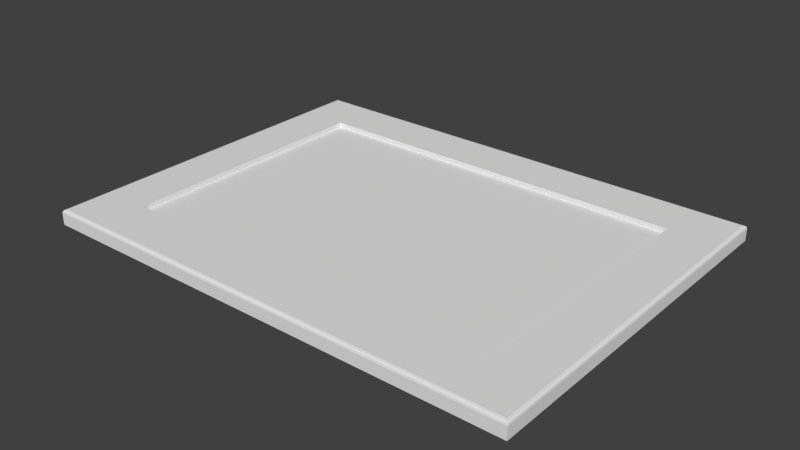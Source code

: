# Source: Framed_Door_Glass_Panel.blend  (saved by Blender 2.76.0; exported with 4.5.12 LTS)
import bpy
from mathutils import Matrix  # noqa: F401  (used for matrix-valued properties, if any)

bpy.ops.wm.read_factory_settings(use_empty=True)
scene = bpy.context.scene
scene.name = 'Scene'

# ---- collections
col_collection_1 = bpy.data.collections.new('Collection 1'); scene.collection.children.link(col_collection_1)

# ---- world
world_world = bpy.data.worlds.new('World'); scene.world = world_world
world_world.color = (0.05088, 0.05088, 0.05088)
world_world.use_sun_shadow = False
world_world.sun_shadow_jitter_overblur = 0.0
world_world.cycles.sampling_method = 'MANUAL'
world_world.cycles.sample_map_resolution = 256

# ---- meshes
me_base_point = bpy.data.meshes.new('Base Point')
me_base_point.from_pydata([(0.0, 0.0, 0.0)], [], [])
me_base_point.use_remesh_preserve_volume = False
me_base_point.use_remesh_preserve_attributes = False
me_base_point.use_mirror_vertex_groups = False
me_base_point.update()
me_cage = bpy.data.meshes.new('CAGE')
me_cage.from_pydata([(0.0, 0.0, 0.0), (0.0, 0.4572, 0.0), (0.6096, 0.4572, 0.0), (0.6096, 0.0, 0.0), (0.0, 0.0, 0.01905), (0.0, 0.4572, 0.01905), (0.6096, 0.4572, 0.01905), (0.6096, 0.0, 0.01905)], [], [(0, 1, 2, 3), (4, 7, 6, 5), (0, 4, 5, 1), (1, 5, 6, 2), (2, 6, 7, 3), (4, 0, 3, 7)])
me_cage.use_remesh_preserve_volume = False
me_cage.use_remesh_preserve_attributes = False
me_cage.use_mirror_vertex_groups = False
me_cage.update()
me_slab_door = bpy.data.meshes.new('Slab Door')
me_slab_door.from_pydata([(0.0, 0.0, 0.0), (0.0, 18.0, 0.0), (24.0, 18.0, 0.0), (24.0, 0.0, 0.0), (0.1633, 0.1633, 0.75), (0.0, 0.0, 0.5867), (0.08166, 0.08166, 0.7281), (0.02188, 0.02188, 0.6683), (0.0, 18.0, 0.5867), (0.1633, 17.84, 0.75), (0.02188, 17.98, 0.6683), (0.08166, 17.92, 0.7281), (23.84, 17.84, 0.75), (24.0, 18.0, 0.5867), (23.92, 17.92, 0.7281), (23.98, 17.98, 0.6683), (23.84, 0.1633, 0.75), (24.0, 0.0, 0.5867), (23.92, 0.08166, 0.7281), (23.98, 0.02188, 0.6683), (0.0, 15.5, 0.0), (24.0, 15.5, 0.0), (0.0, 15.5, 0.5867), (0.02188, 15.5, 0.6683), (0.08166, 15.5, 0.7281), (0.1633, 15.5, 0.75), (24.0, 15.5, 0.5867), (23.98, 15.5, 0.6683), (23.92, 15.5, 0.7281), (23.84, 15.5, 0.75), (2.5, 15.5, 0.0), (2.5, 15.5, 0.75), (21.5, 15.5, 0.0), (21.5, 15.5, 0.75), (24.0, 2.5, 0.0), (0.0, 2.5, 0.5867), (23.98, 2.5, 0.6683), (23.92, 2.5, 0.7281), (23.84, 2.5, 0.75), (2.5, 2.5, 0.0), (21.5, 2.5, 0.0), (0.0, 2.5, 0.0), (0.02188, 2.5, 0.6683), (0.08166, 2.5, 0.7281), (0.1633, 2.5, 0.75), (24.0, 2.5, 0.5867), (2.5, 2.5, 0.75), (21.5, 2.5, 0.75), (2.5, 15.5, 0.5), (21.5, 15.5, 0.5), (2.5, 2.5, 0.5), (21.5, 2.5, 0.5)], [], [(8, 13, 2, 1), (34, 45, 17, 3), (13, 8, 10, 15), (35, 5, 7, 42), (42, 7, 6, 43), (43, 6, 4, 44), (26, 13, 15, 27), (27, 15, 14, 28), (28, 14, 12, 29), (20, 22, 8, 1), (31, 33, 29, 12, 9, 25), (5, 17, 19, 7), (7, 19, 18, 6), (6, 18, 16, 4), (4, 16, 38, 47, 46, 44), (15, 10, 11, 14), (14, 11, 9, 12), (1, 2, 21, 32, 30, 20), (40, 32, 21, 34), (47, 38, 29, 33), (2, 13, 26, 21), (8, 22, 23, 10), (10, 23, 24, 11), (11, 24, 25, 9), (45, 26, 27, 36), (36, 27, 28, 37), (37, 28, 29, 38), (41, 35, 22, 20), (41, 20, 30, 39), (44, 46, 31, 25), (32, 40, 39, 30), (33, 31, 48, 49), (21, 26, 45, 34), (22, 35, 42, 23), (23, 42, 43, 24), (24, 43, 44, 25), (39, 40, 34, 3, 0, 41), (17, 45, 36, 19), (19, 36, 37, 18), (18, 37, 38, 16), (0, 5, 35, 41), (0, 3, 17, 5), (50, 51, 49, 48), (47, 33, 49, 51), (46, 47, 51, 50), (31, 46, 50, 48)])
me_slab_door.polygons.foreach_set('material_index', [0, 0, 0, 0, 0, 0, 0, 0, 0, 0, 0, 0, 0, 0, 0, 0, 0, 0, 0, 0, 0, 0, 0, 0, 0, 0, 0, 0, 0, 0, 1, 0, 0, 0, 0, 0, 0, 0, 0, 0, 0, 0, 1, 0, 0, 0])
_uv = me_slab_door.uv_layers.new(name='UVMap')
_uv.uv.foreach_set('vector', [0.8156, 0.02548, 0.0007781, 0.02548, 0.0007781, 0.005635, 0.8156, 0.005634, 0.3675, 0.253, 0.3829, 0.253, 0.3829, 0.3189, 0.3675, 0.3189, 0.9781, 0.0, 0.9781, 0.6319, 0.9759, 0.6313, 0.9759, 0.000576, 0.412, 0.3441, 0.412, 0.2783, 0.4142, 0.2788, 0.4142, 0.3441, 0.4142, 0.3441, 0.4142, 0.2788, 0.416, 0.2804, 0.416, 0.3441, 0.3423, 0.1295, 0.3423, 0.06582, 0.3444, 0.06797, 0.3444, 0.1295, 0.4081, 0.3634, 0.3423, 0.3634, 0.3428, 0.3612, 0.4081, 0.3612, 0.4081, 0.3612, 0.3428, 0.3612, 0.3444, 0.3594, 0.4081, 0.3594, 0.9699, 0.4366, 0.9699, 0.5002, 0.9677, 0.4981, 0.9677, 0.4366, 0.3423, 0.2936, 0.3576, 0.2936, 0.3576, 0.3594, 0.3423, 0.3594, 0.4059, 0.4366, 0.9062, 0.4366, 0.9677, 0.4366, 0.9677, 0.4981, 0.3444, 0.4981, 0.3444, 0.4366, 0.3423, 0.2744, 0.9742, 0.2744, 0.9736, 0.2766, 0.3428, 0.2766, 0.3428, 0.2766, 0.9736, 0.2766, 0.972, 0.2783, 0.3444, 0.2783, 0.3423, 0.06582, 0.9699, 0.06582, 0.9677, 0.06797, 0.3444, 0.06797, 0.3444, 0.06797, 0.9677, 0.06797, 0.9677, 0.1295, 0.9062, 0.1295, 0.4059, 0.1295, 0.3444, 0.1295, 0.9759, 0.000576, 0.9759, 0.6313, 0.9742, 0.6297, 0.9742, 0.00215, 0.9699, 0.5002, 0.3423, 0.5002, 0.3444, 0.4981, 0.9677, 0.4981, 0.8398, 0.7515, 0.2079, 0.7515, 0.2079, 0.6857, 0.2737, 0.6857, 0.774, 0.6857, 0.8398, 0.6857, 0.6845, 0.1953, 0.3423, 0.1953, 0.3423, 0.1295, 0.6845, 0.1295, 0.6845, 0.1953, 0.6845, 0.2568, 0.3423, 0.2568, 0.3423, 0.1953, 0.3982, 0.3189, 0.4136, 0.3189, 0.4136, 0.3847, 0.3982, 0.3847, 0.416, 0.3441, 0.416, 0.2783, 0.4182, 0.2783, 0.4182, 0.3435, 0.4182, 0.3435, 0.4182, 0.2783, 0.4199, 0.2783, 0.4199, 0.3419, 0.3423, 0.5002, 0.3423, 0.4366, 0.3444, 0.4366, 0.3444, 0.4981, 0.8127, 0.6657, 0.4704, 0.6657, 0.4704, 0.6635, 0.8127, 0.6635, 0.8127, 0.6635, 0.4704, 0.6635, 0.4704, 0.6617, 0.8127, 0.6617, 0.6845, 0.259, 0.3423, 0.259, 0.3423, 0.2568, 0.6845, 0.2568, 0.4897, 0.681, 0.4897, 0.6657, 0.832, 0.6657, 0.832, 0.681, 0.4278, 0.6385, 0.7701, 0.6385, 0.7701, 0.7043, 0.4278, 0.7043, 0.3423, 0.4344, 0.3423, 0.3729, 0.6845, 0.3729, 0.6845, 0.4344, 0.1569, 0.35, 0.1569, 0.00776, 0.4393, 0.00776, 0.4393, 0.35, 0.8425, 0.3729, 0.3423, 0.3729, 0.3423, 0.3663, 0.8425, 0.3663, 0.4704, 0.681, 0.4704, 0.6657, 0.8127, 0.6657, 0.8127, 0.681, 0.832, 0.6657, 0.4897, 0.6657, 0.4897, 0.6635, 0.832, 0.6635, 0.832, 0.6635, 0.4897, 0.6635, 0.4897, 0.6617, 0.832, 0.6617, 0.6845, 0.4366, 0.3423, 0.4366, 0.3423, 0.4344, 0.6845, 0.4344, 0.9083, 0.06582, 0.4081, 0.06582, 0.3423, 0.06582, 0.3423, 5.524e-08, 0.9742, 0.0, 0.9742, 0.06582, 0.4081, 0.3441, 0.4081, 0.2783, 0.4103, 0.2783, 0.4103, 0.3435, 0.4103, 0.3435, 0.4103, 0.2783, 0.412, 0.2783, 0.412, 0.3419, 0.9699, 0.06582, 0.9699, 0.1295, 0.9677, 0.1295, 0.9677, 0.06797, 0.3576, 0.2936, 0.373, 0.2936, 0.373, 0.3594, 0.3576, 0.3594, 0.3423, 0.259, 0.9742, 0.259, 0.9742, 0.2744, 0.3423, 0.2744, 0.187, 0.002684, 0.4921, 0.002684, 0.4921, 0.3409, 0.187, 0.3409, 0.5091, 0.6681, 0.8514, 0.6681, 0.8514, 0.6746, 0.5091, 0.6746, 0.5067, 0.1326, 0.006471, 0.1326, 0.006471, 0.1261, 0.5067, 0.1261, 0.5026, 0.6681, 0.8449, 0.6681, 0.8449, 0.6746, 0.5026, 0.6746])
me_slab_door.materials.append(None)
me_slab_door.materials.append(None)
me_slab_door.use_remesh_preserve_volume = False
me_slab_door.use_remesh_preserve_attributes = False
me_slab_door.use_mirror_vertex_groups = False
me_slab_door.update()

# ---- objects
ob_bpassembly_framed_door_glass_panel = bpy.data.objects.new('BPASSEMBLY.Framed Door Glass Panel', me_base_point)
ob_vpdimz_framed_door_glass_panel = bpy.data.objects.new('VPDIMZ.Framed Door Glass Panel', None)
ob_vpdimy_framed_door_glass_panel = bpy.data.objects.new('VPDIMY.Framed Door Glass Panel', None)
ob_empty_framed_door_glass_panel_vpdimy_2 = bpy.data.objects.new('EMPTY.Framed Door Glass Panel.VPDIMY 2', None)
ob_vpdimx_framed_door_glass_panel = bpy.data.objects.new('VPDIMX.Framed Door Glass Panel', None)
ob_cage_framed_door_glass_panel_cage = bpy.data.objects.new('CAGE.Framed Door Glass Panel.CAGE', me_cage)
ob_mesh_framed_door_glass_panel_door_mesh = bpy.data.objects.new('MESH.Framed Door Glass Panel.Door Mesh', me_slab_door)

# ---- transforms, parenting, visibility, modifiers, constraints
ob_bpassembly_framed_door_glass_panel.location = (0.0, 0.0, 0.0)
ob_bpassembly_framed_door_glass_panel.lineart.crease_threshold = 0.0
ob_vpdimz_framed_door_glass_panel.parent = ob_bpassembly_framed_door_glass_panel
ob_vpdimz_framed_door_glass_panel.location = (0.0, 0.0, 0.01905)
ob_vpdimz_framed_door_glass_panel.lock_location = (True, True, False)
ob_vpdimz_framed_door_glass_panel.empty_display_size = 0.0508
ob_vpdimz_framed_door_glass_panel.empty_image_offset = (0.0, 0.0)
ob_vpdimz_framed_door_glass_panel.lineart.crease_threshold = 0.0
ob_vpdimy_framed_door_glass_panel.parent = ob_bpassembly_framed_door_glass_panel
ob_vpdimy_framed_door_glass_panel.location = (0.0, 0.4572, 0.0)
ob_vpdimy_framed_door_glass_panel.lock_location = (True, False, True)
ob_vpdimy_framed_door_glass_panel.empty_display_size = 0.0508
ob_vpdimy_framed_door_glass_panel.empty_image_offset = (0.0, 0.0)
ob_vpdimy_framed_door_glass_panel.lineart.crease_threshold = 0.0
_c = ob_vpdimy_framed_door_glass_panel.constraints.new('LIMIT_LOCATION'); _c.name = 'Limit Location'
_c.owner_space = 'LOCAL'
_c.use_min_y = True
ob_empty_framed_door_glass_panel_vpdimy_2.parent = ob_bpassembly_framed_door_glass_panel
ob_empty_framed_door_glass_panel_vpdimy_2.location = (0.0, 0.0, 0.0)
ob_empty_framed_door_glass_panel_vpdimy_2.lock_location = (True, False, True)
ob_empty_framed_door_glass_panel_vpdimy_2.empty_display_size = 0.0254
ob_empty_framed_door_glass_panel_vpdimy_2.empty_image_offset = (0.0, 0.0)
ob_empty_framed_door_glass_panel_vpdimy_2.lineart.crease_threshold = 0.0
ob_vpdimx_framed_door_glass_panel.parent = ob_bpassembly_framed_door_glass_panel
ob_vpdimx_framed_door_glass_panel.location = (0.6096, 0.0, 0.0)
ob_vpdimx_framed_door_glass_panel.lock_location = (False, True, True)
ob_vpdimx_framed_door_glass_panel.empty_display_size = 0.0508
ob_vpdimx_framed_door_glass_panel.empty_image_offset = (0.0, 0.0)
ob_vpdimx_framed_door_glass_panel.lineart.crease_threshold = 0.0
ob_cage_framed_door_glass_panel_cage.parent = ob_bpassembly_framed_door_glass_panel
ob_cage_framed_door_glass_panel_cage.location = (0.0, 0.0, 0.0)
ob_cage_framed_door_glass_panel_cage.lock_location = (True, True, True)
ob_cage_framed_door_glass_panel_cage.lock_rotation = (True, True, True)
ob_cage_framed_door_glass_panel_cage.visible_camera = False
ob_cage_framed_door_glass_panel_cage.visible_diffuse = False
ob_cage_framed_door_glass_panel_cage.visible_glossy = False
ob_cage_framed_door_glass_panel_cage.visible_transmission = False
ob_cage_framed_door_glass_panel_cage.visible_shadow = False
ob_cage_framed_door_glass_panel_cage.display_type = 'WIRE'
ob_cage_framed_door_glass_panel_cage.lineart.crease_threshold = 0.0
_vg = ob_cage_framed_door_glass_panel_cage.vertex_groups.new(name='X Dimension')
_vg = ob_cage_framed_door_glass_panel_cage.vertex_groups.new(name='Y Dimension')
_vg = ob_cage_framed_door_glass_panel_cage.vertex_groups.new(name='Z Dimension')
_vg = ob_cage_framed_door_glass_panel_cage.vertex_groups.new(name='VPDIMY 2')
_m = ob_cage_framed_door_glass_panel_cage.modifiers.new('Hook-VPDIMX', 'HOOK')
_m.falloff_type = 'INVERSE_SQUARE'
_m.center = (0.6096, 0.2286, 0.009525)
_m.matrix_inverse = ((1.0, 0.0, 0.0, -0.6096), (0.0, 1.0, 0.0, 0.0), (0.0, 0.0, 1.0, 0.0), (0.0, 0.0, 0.0, 1.0))
_m.object = ob_vpdimx_framed_door_glass_panel
_m = ob_cage_framed_door_glass_panel_cage.modifiers.new('Hook-VPDIMY', 'HOOK')
_m.falloff_type = 'INVERSE_SQUARE'
_m.center = (0.3048, 0.4572, 0.009525)
_m.matrix_inverse = ((1.0, 0.0, 0.0, 0.0), (0.0, 1.0, 0.0, -0.4572), (0.0, 0.0, 1.0, 0.0), (0.0, 0.0, 0.0, 1.0))
_m.object = ob_vpdimy_framed_door_glass_panel
_m = ob_cage_framed_door_glass_panel_cage.modifiers.new('Hook-VPDIMZ', 'HOOK')
_m.falloff_type = 'INVERSE_SQUARE'
_m.center = (0.3048, 0.2286, 0.01905)
_m.matrix_inverse = ((1.0, 0.0, 0.0, 0.0), (0.0, 1.0, 0.0, 0.0), (0.0, 0.0, 1.0, -0.01905), (0.0, 0.0, 0.0, 1.0))
_m.object = ob_vpdimz_framed_door_glass_panel
ob_mesh_framed_door_glass_panel_door_mesh.parent = ob_bpassembly_framed_door_glass_panel
ob_mesh_framed_door_glass_panel_door_mesh.location = (0.0, 0.0, 0.0)
ob_mesh_framed_door_glass_panel_door_mesh.scale = (0.0254, 0.0254, 0.0254)
ob_mesh_framed_door_glass_panel_door_mesh.lock_location = (True, True, True)
ob_mesh_framed_door_glass_panel_door_mesh.lock_rotation = (True, True, True)
ob_mesh_framed_door_glass_panel_door_mesh.lock_scale = (True, True, True)
ob_mesh_framed_door_glass_panel_door_mesh.lineart.crease_threshold = 0.0
_vg = ob_mesh_framed_door_glass_panel_door_mesh.vertex_groups.new(name='X Dimension')
_vg = ob_mesh_framed_door_glass_panel_door_mesh.vertex_groups.new(name='Y Dimension')
_vg = ob_mesh_framed_door_glass_panel_door_mesh.vertex_groups.new(name='Z Dimension')
_vg = ob_mesh_framed_door_glass_panel_door_mesh.vertex_groups.new(name='VPDIMY 2')
_m = ob_mesh_framed_door_glass_panel_door_mesh.modifiers.new('Hook-VPDIMX', 'HOOK')
_m.falloff_type = 'INVERSE_SQUARE'
_m.center = (23.38, 9.0, 0.5166)
_m.matrix_inverse = ((0.0254, 0.0, 0.0, -0.6096), (0.0, 0.0254, 0.0, 0.0), (0.0, 0.0, 0.0254, 0.0), (0.0, 0.0, 0.0, 1.0))
_m.object = ob_vpdimx_framed_door_glass_panel
_m = ob_mesh_framed_door_glass_panel_door_mesh.modifiers.new('Hook-VPDIMY', 'HOOK')
_m.falloff_type = 'INVERSE_SQUARE'
_m.center = (12.0, 16.44, 0.5166)
_m.matrix_inverse = ((0.0254, 0.0, 0.0, 0.0), (0.0, 0.0254, 0.0, -0.4572), (0.0, 0.0, 0.0254, 0.0), (0.0, 0.0, 0.0, 1.0))
_m.object = ob_vpdimy_framed_door_glass_panel
_m = ob_mesh_framed_door_glass_panel_door_mesh.modifiers.new('Hook-VPDIMZ', 'HOOK')
_m.falloff_type = 'INVERSE_SQUARE'
_m.center = (12.0, 9.0, 0.6716)
_m.matrix_inverse = ((0.0254, 0.0, 0.0, 0.0), (0.0, 0.0254, 0.0, 0.0), (0.0, 0.0, 0.0254, -0.01905), (0.0, 0.0, 0.0, 1.0))
_m.object = ob_vpdimz_framed_door_glass_panel
_m = ob_mesh_framed_door_glass_panel_door_mesh.modifiers.new('Hook-Empty', 'HOOK')
_m.falloff_type = 'INVERSE_SQUARE'
_m.center = (12.0, 1.559, 0.5166)
_m.matrix_inverse = ((0.0254, 0.0, 0.0, 0.0), (0.0, 0.0254, 0.0, 0.0), (0.0, 0.0, 0.0254, 0.0), (0.0, 0.0, 0.0, 1.0))
_m.object = ob_empty_framed_door_glass_panel_vpdimy_2

# ---- collection membership
col_collection_1.objects.link(ob_bpassembly_framed_door_glass_panel)
col_collection_1.objects.link(ob_vpdimz_framed_door_glass_panel)
col_collection_1.objects.link(ob_vpdimy_framed_door_glass_panel)
col_collection_1.objects.link(ob_empty_framed_door_glass_panel_vpdimy_2)
col_collection_1.objects.link(ob_vpdimx_framed_door_glass_panel)
col_collection_1.objects.link(ob_cage_framed_door_glass_panel_cage)
col_collection_1.objects.link(ob_mesh_framed_door_glass_panel_door_mesh)

# ---- scene / render settings (as saved in the file)
scene.frame_start = 1; scene.frame_end = 250; scene.frame_set(1)
scene.render.engine = 'CYCLES'
scene.render.resolution_percentage = 50
scene.render.dither_intensity = 0.0
scene.cycles.use_denoising = False
scene.cycles.samples = 10
scene.cycles.sampling_pattern = 'TABULATED_SOBOL'
scene.cycles.light_sampling_threshold = 0.0
scene.cycles.use_adaptive_sampling = False
scene.cycles.use_light_tree = False
scene.cycles.blur_glossy = 0.0
scene.cycles.pixel_filter_type = 'GAUSSIAN'
scene.cycles.sample_clamp_indirect = 0.0
scene.view_settings.view_transform = 'Standard'
bpy.context.view_layer.update()

# ---- added for rendering (the .blend has no active camera and no usable light): camera, sun
cam_auto = bpy.data.cameras.new('AutoCamera')
cam_auto.lens = 50.0
cam_auto.sensor_width = 36.0
cam_auto.clip_end = 1000.0
ob_auto_camera = bpy.data.objects.new('AutoCamera', cam_auto)
scene.collection.objects.link(ob_auto_camera)
ob_auto_camera.location = (1.01004, -0.61769, 0.573718)
ob_auto_camera.rotation_euler = (1.09748, -7.21219e-08, 0.694738)
scene.camera = ob_auto_camera
light_auto_sun = bpy.data.lights.new('AutoSun', 'SUN')
light_auto_sun.energy = 3.0
light_auto_sun.angle = 0.0523599
ob_auto_sun = bpy.data.objects.new('AutoSun', light_auto_sun)
scene.collection.objects.link(ob_auto_sun)
ob_auto_sun.rotation_euler = (0.872665, 0.174533, 0.523599)
bpy.context.view_layer.update()
